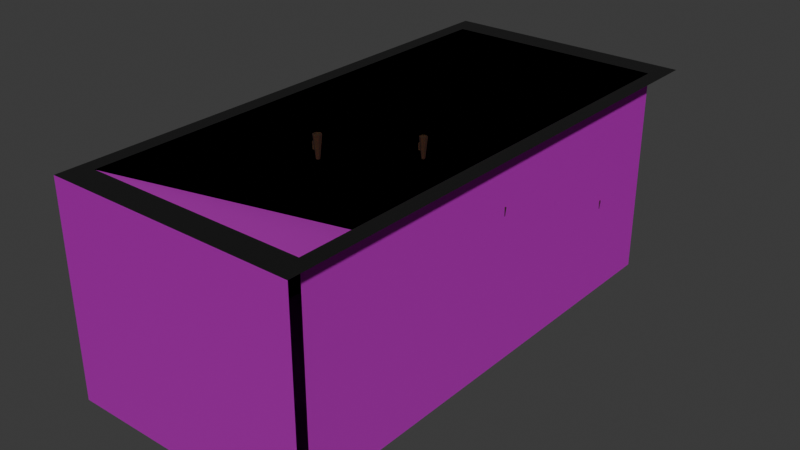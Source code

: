 # Source: dice_box_temple.blend  (saved by Blender 4.0.36; exported with 4.5.12 LTS)
import bpy
from mathutils import Matrix  # noqa: F401  (used for matrix-valued properties, if any)

bpy.ops.wm.read_factory_settings(use_empty=True)
scene = bpy.context.scene
scene.name = 'Scene'

# ---- collections
col_collection = bpy.data.collections.new('Collection'); scene.collection.children.link(col_collection)

# ---- images (referenced by path relative to the original .blend; pixels are not part of the script)
import os
ASSET_DIR = os.environ.get("B2B_ASSET_DIR", "")  # directory of the original .blend (textures are referenced by path, not embedded)
HERE = os.path.dirname(os.path.abspath(__file__))  # packed textures are extracted next to this script under _unpacked/

def load_image(name, relpath, width, height, colorspace="sRGB"):
    """Load a texture the original file referenced (path relative to the .blend, or extracted next to this script)."""
    p = next((c for c in (os.path.join(HERE, relpath), os.path.join(ASSET_DIR, relpath)) if relpath and os.path.exists(c)), "")
    if p:
        img = bpy.data.images.load(p, check_existing=True)
        img.name = name
    else:  # same state as the original file: an image datablock whose file is absent (Cycles renders it pink)
        img = bpy.data.images.new(name, width, height)
        img.source = "FILE"
        img.filepath = "//" + (relpath or name)
    img.colorspace_settings.name = colorspace
    return img
img_stone_wall_occlusion_exr = load_image('stone_wall_occlusion.exr', 'stone_wall_occlusion.exr', 1024, 1024, 'Linear Rec.709')
img_stone_wall_displace_exr = load_image('stone_wall_displace.exr', 'stone_wall_displace.exr', 1024, 1024, 'Linear Rec.709')
img_stone_wall_albedo_png = load_image('stone_wall_albedo.png', 'stone_wall_albedo.png', 1024, 1024, 'sRGB')
img_stone_wall_normal_png = load_image('stone_wall_normal.png', 'stone_wall_normal.png', 1024, 1024, 'sRGB')
img_cracked_dirt_jpg = load_image('cracked_dirt.jpg', 'cracked_dirt.jpg', 1024, 1024, 'sRGB')

# ---- materials (node trees are filled in below, after node groups)
mat_material = bpy.data.materials.new('Material')
mat_material.use_transparent_shadow = False
mat_material_001 = bpy.data.materials.new('Material.001')
mat_material_001.use_transparent_shadow = False
mat_material_002 = bpy.data.materials.new('Material.002')
mat_material_002.use_transparent_shadow = False
mat_material_003 = bpy.data.materials.new('Material.003')
mat_material_003.use_transparent_shadow = False
mat_wallmaterial = bpy.data.materials.new('WallMaterial')
mat_wallmaterial.use_transparent_shadow = False
mat_topmaterial = bpy.data.materials.new('TopMaterial')
mat_topmaterial.use_transparent_shadow = False
mat_slopematerial = bpy.data.materials.new('SlopeMaterial')
mat_slopematerial.use_transparent_shadow = False

# ---- material node trees
mat_material.use_nodes = True; mat_material.node_tree.nodes.clear()
_N = mat_material.node_tree.nodes; _L = mat_material.node_tree.links
n0 = _N.new('ShaderNodeBsdfPrincipled'); n0.name = 'Principled BSDF'; n0.location = (10, 300)
n0.inputs[0].default_value = (0.03282, 0.01177, 0.00137, 1.0)
n0.inputs[2].default_value = 1.0
n0.inputs[3].default_value = 1.45
n0.inputs[8].default_value = 0.3853
n0.inputs[25].default_value = 1.0
n1 = _N.new('ShaderNodeOutputMaterial'); n1.name = 'Material Output'; n1.location = (300, 300)
_L.new(n0.outputs[0], n1.inputs[0])
n1.is_active_output = True
mat_material_001.use_nodes = True; mat_material_001.node_tree.nodes.clear()
_N = mat_material_001.node_tree.nodes; _L = mat_material_001.node_tree.links
n0 = _N.new('ShaderNodeBsdfPrincipled'); n0.name = 'Principled BSDF'; n0.location = (10, 300)
n0.inputs[0].default_value = (0.03282, 0.01177, 0.00137, 1.0)
n0.inputs[2].default_value = 1.0
n0.inputs[3].default_value = 1.45
n0.inputs[8].default_value = 0.3853
n0.inputs[25].default_value = 1.0
n1 = _N.new('ShaderNodeOutputMaterial'); n1.name = 'Material Output'; n1.location = (300, 300)
_L.new(n0.outputs[0], n1.inputs[0])
n1.is_active_output = True
mat_material_002.use_nodes = True; mat_material_002.node_tree.nodes.clear()
_N = mat_material_002.node_tree.nodes; _L = mat_material_002.node_tree.links
n0 = _N.new('ShaderNodeBsdfPrincipled'); n0.name = 'Principled BSDF'; n0.location = (10, 300)
n0.inputs[0].default_value = (0.03282, 0.01177, 0.00137, 1.0)
n0.inputs[2].default_value = 1.0
n0.inputs[3].default_value = 1.45
n0.inputs[8].default_value = 0.3853
n0.inputs[25].default_value = 1.0
n1 = _N.new('ShaderNodeOutputMaterial'); n1.name = 'Material Output'; n1.location = (300, 300)
_L.new(n0.outputs[0], n1.inputs[0])
n1.is_active_output = True
mat_material_003.use_nodes = True; mat_material_003.node_tree.nodes.clear()
_N = mat_material_003.node_tree.nodes; _L = mat_material_003.node_tree.links
n0 = _N.new('ShaderNodeBsdfPrincipled'); n0.name = 'Principled BSDF'; n0.location = (10, 300)
n0.inputs[0].default_value = (0.03282, 0.01177, 0.00137, 1.0)
n0.inputs[2].default_value = 1.0
n0.inputs[3].default_value = 1.45
n0.inputs[8].default_value = 0.3853
n0.inputs[25].default_value = 1.0
n1 = _N.new('ShaderNodeOutputMaterial'); n1.name = 'Material Output'; n1.location = (300, 300)
_L.new(n0.outputs[0], n1.inputs[0])
n1.is_active_output = True
mat_wallmaterial.use_nodes = True; mat_wallmaterial.node_tree.nodes.clear()
_N = mat_wallmaterial.node_tree.nodes; _L = mat_wallmaterial.node_tree.links
n0 = _N.new('ShaderNodeBsdfPrincipled'); n0.name = 'Principled BSDF'; n0.location = (10, 300)
n0.inputs[2].default_value = 1.0
n0.inputs[3].default_value = 1.45
n1 = _N.new('ShaderNodeOutputMaterial'); n1.name = 'Material Output'; n1.location = (799, 320)
n2 = _N.new('ShaderNodeAmbientOcclusion'); n2.name = 'Ambient Occlusion'; n2.location = (83, -139)
n3 = _N.new('ShaderNodeTexImage'); n3.name = 'Image Texture.002'; n3.location = (-228, -227)
n3.image = img_stone_wall_occlusion_exr
n4 = _N.new('ShaderNodeTexImage'); n4.name = 'Image Texture.001'; n4.location = (322, 217)
n4.image = img_stone_wall_displace_exr
n5 = _N.new('ShaderNodeDisplacement'); n5.name = 'Displacement'; n5.location = (604, 226)
n5.inputs[2].default_value = 1.0
n6 = _N.new('ShaderNodeTexImage'); n6.name = 'Image Texture'; n6.location = (-482, 393)
n6.image = img_stone_wall_albedo_png
n7 = _N.new('ShaderNodeTexImage'); n7.name = 'Image Texture.003'; n7.location = (-480, 94)
n7.image = img_stone_wall_normal_png
n8 = _N.new('ShaderNodeNormalMap'); n8.name = 'Normal Map'; n8.location = (-172, 189)
_L.new(n0.outputs[0], n1.inputs[0])
_L.new(n6.outputs[0], n0.inputs[0])
_L.new(n7.outputs[0], n8.inputs[1])
_L.new(n8.outputs[0], n0.inputs[5])
_L.new(n3.outputs[0], n2.inputs[0])
_L.new(n4.outputs[0], n5.inputs[0])
_L.new(n5.outputs[0], n1.inputs[2])
n1.is_active_output = True
mat_topmaterial.use_nodes = True; mat_topmaterial.node_tree.nodes.clear()
_N = mat_topmaterial.node_tree.nodes; _L = mat_topmaterial.node_tree.links
n0 = _N.new('ShaderNodeOutputMaterial'); n0.name = 'Material Output'; n0.location = (300, 300)
n1 = _N.new('ShaderNodeBsdfPrincipled'); n1.name = 'Principled BSDF'; n1.location = (10, 300)
n1.inputs[0].default_value = (0.0, 0.0, 0.0, 1.0)
n1.inputs[2].default_value = 1.0
n1.inputs[3].default_value = 1.45
_L.new(n1.outputs[0], n0.inputs[0])
n0.is_active_output = True
mat_slopematerial.use_nodes = True; mat_slopematerial.node_tree.nodes.clear()
_N = mat_slopematerial.node_tree.nodes; _L = mat_slopematerial.node_tree.links
n0 = _N.new('ShaderNodeBsdfPrincipled'); n0.name = 'Principled BSDF'; n0.location = (10, 300)
n0.inputs[2].default_value = 1.0
n0.inputs[3].default_value = 1.45
n1 = _N.new('ShaderNodeOutputMaterial'); n1.name = 'Material Output'; n1.location = (300, 300)
n2 = _N.new('ShaderNodeTexImage'); n2.name = 'Image Texture'; n2.location = (-451, 302)
n2.image = img_cracked_dirt_jpg
_L.new(n0.outputs[0], n1.inputs[0])
_L.new(n2.outputs[0], n0.inputs[0])
n1.is_active_output = True

# ---- world
world_world = bpy.data.worlds.new('World'); scene.world = world_world
world_world.use_nodes = True; world_world.node_tree.nodes.clear()
_N = world_world.node_tree.nodes; _L = world_world.node_tree.links
n0 = _N.new('ShaderNodeOutputWorld'); n0.name = 'World Output'; n0.location = (300, 300)
n1 = _N.new('ShaderNodeBackground'); n1.name = 'Background'; n1.location = (10, 300)
n1.inputs[0].default_value = (0.05088, 0.05088, 0.05088, 1.0)
_L.new(n1.outputs[0], n0.inputs[0])
n0.is_active_output = True
world_world.color = (0.05088, 0.05088, 0.05088)
world_world.use_sun_shadow = False
world_world.sun_shadow_jitter_overblur = 0.0

# ---- meshes
me_cylinder = bpy.data.meshes.new('Cylinder')
me_cylinder.from_pydata([(0.0, 0.8137, -1.0), (1.077e-06, 0.4353, 1.0), (0.7047, 0.4069, -1.0), (0.377, 0.2177, 1.0), (0.7047, -0.4069, -1.0), (0.377, -0.2177, 1.0), (0.0, -0.8137, -1.0), (1.077e-06, -0.4353, 1.0), (-0.7047, -0.4069, -1.0), (-0.377, -0.2177, 1.0), (-0.7047, 0.4069, -1.0), (-0.377, 0.2177, 1.0), (0.0, 1.0, -1.0), (0.866, 0.5, -1.0), (0.866, -0.5, -1.0), (0.0, -1.0, -1.0), (-0.866, -0.5, -1.0), (-0.866, 0.5, -1.0), (2.577e-08, 0.8137, -0.8918), (0.7047, 0.4069, -0.8918), (0.7047, -0.4069, -0.8918), (2.577e-08, -0.8137, -0.8918), (-0.7047, -0.4069, -0.8918), (-0.7047, 0.4069, -0.8918), (-0.54, -0.3118, 0.3333), (-0.703, -0.4059, -0.3333), (-0.866, -0.1667, -1.0), (-0.866, 0.1667, -1.0), (-0.377, 0.07256, 1.0), (-0.377, -0.07256, 1.0), (-0.54, 0.3118, 0.3333), (-0.703, 0.4059, -0.3333), (-0.703, -0.1353, -0.3333), (-0.703, 0.1353, -0.3333), (-0.54, -0.1039, 0.3333), (-0.54, 0.1039, 0.3333), (-1.641, -0.1353, -0.3), (-1.641, 0.1353, -0.3), (-1.478, -0.1039, 0.3667), (-1.478, 0.1039, 0.3667)], [], [(12, 1, 3, 13), (13, 3, 5, 14), (14, 5, 7, 15), (15, 7, 9, 24, 25, 16), (3, 1, 11, 28, 29, 9, 7, 5), (35, 28, 11, 30), (17, 31, 30, 11, 1, 12), (2, 4, 20, 19), (2, 0, 12, 13), (4, 2, 13, 14), (6, 4, 14, 15), (8, 6, 15, 16), (10, 8, 16, 26, 27, 17), (0, 10, 17, 12), (18, 19, 20, 21, 22, 23), (8, 10, 23, 22), (4, 6, 21, 20), (0, 2, 19, 18), (10, 0, 18, 23), (6, 8, 22, 21), (27, 33, 31, 17), (33, 35, 30, 31), (16, 25, 32, 26), (26, 32, 33, 27), (25, 24, 34, 32), (32, 34, 38, 36), (24, 9, 29, 34), (34, 29, 28, 35), (36, 38, 39, 37), (33, 32, 36, 37), (35, 33, 37, 39), (34, 35, 39, 38)])
_uv = me_cylinder.uv_layers.new(name='UVMap')
_uv.uv.foreach_set('vector', [1.0, 0.5, 1.0, 1.0, 0.8333, 1.0, 0.8333, 0.5, 0.8333, 0.5, 0.8333, 1.0, 0.6667, 1.0, 0.6667, 0.5, 0.6667, 0.5, 0.6667, 1.0, 0.5, 1.0, 0.5, 0.5, 0.5, 0.5, 0.5, 1.0, 0.3333, 1.0, 0.3333, 0.8333, 0.3333, 0.6667, 0.3333, 0.5, 0.4578, 0.37, 0.25, 0.49, 0.04215, 0.37, 0.04215, 0.29, 0.04215, 0.21, 0.04215, 0.13, 0.25, 0.01, 0.4578, 0.13, 0.2222, 0.8333, 0.2222, 1.0, 0.1667, 1.0, 0.1667, 0.8333, 0.1667, 0.5, 0.1667, 0.6667, 0.1667, 0.8333, 0.1667, 1.0, -8.941e-08, 1.0, -8.941e-08, 0.5, 0.9191, 0.3476, 0.9191, 0.1524, 0.9191, 0.1524, 0.9191, 0.3476, 0.9191, 0.3476, 0.75, 0.4453, 0.75, 0.49, 0.9578, 0.37, 0.9191, 0.1524, 0.9191, 0.3476, 0.9578, 0.37, 0.9578, 0.13, 0.75, 0.0547, 0.9191, 0.1524, 0.9578, 0.13, 0.75, 0.01, 0.5809, 0.1524, 0.75, 0.0547, 0.75, 0.01, 0.5422, 0.13, 0.5809, 0.3476, 0.5809, 0.1524, 0.5422, 0.13, 0.5422, 0.21, 0.5422, 0.29, 0.5422, 0.37, 0.75, 0.4453, 0.5809, 0.3476, 0.5422, 0.37, 0.75, 0.49, 0.75, 0.4453, 0.9191, 0.3476, 0.9191, 0.1524, 0.75, 0.0547, 0.5809, 0.1524, 0.5809, 0.3476, 0.5809, 0.1524, 0.5809, 0.3476, 0.5809, 0.3476, 0.5809, 0.1524, 0.9191, 0.1524, 0.75, 0.0547, 0.75, 0.0547, 0.9191, 0.1524, 0.75, 0.4453, 0.9191, 0.3476, 0.9191, 0.3476, 0.75, 0.4453, 0.5809, 0.3476, 0.75, 0.4453, 0.75, 0.4453, 0.5809, 0.3476, 0.75, 0.0547, 0.5809, 0.1524, 0.5809, 0.1524, 0.75, 0.0547, 0.2222, 0.5, 0.2222, 0.6667, 0.1667, 0.6667, 0.1667, 0.5, 0.2222, 0.6667, 0.2222, 0.8333, 0.1667, 0.8333, 0.1667, 0.6667, 0.3333, 0.5, 0.3333, 0.6667, 0.2778, 0.6667, 0.2778, 0.5, 0.2778, 0.5, 0.2778, 0.6667, 0.2222, 0.6667, 0.2222, 0.5, 0.3333, 0.6667, 0.3333, 0.8333, 0.2778, 0.8333, 0.2778, 0.6667, 0.2778, 0.6667, 0.2778, 0.8333, 0.2778, 0.8333, 0.2778, 0.6667, 0.3333, 0.8333, 0.3333, 1.0, 0.2778, 1.0, 0.2778, 0.8333, 0.2778, 0.8333, 0.2778, 1.0, 0.2222, 1.0, 0.2222, 0.8333, 0.2778, 0.6667, 0.2778, 0.8333, 0.2222, 0.8333, 0.2222, 0.6667, 0.2222, 0.6667, 0.2778, 0.6667, 0.2778, 0.6667, 0.2222, 0.6667, 0.2222, 0.8333, 0.2222, 0.6667, 0.2222, 0.6667, 0.2222, 0.8333, 0.2778, 0.8333, 0.2222, 0.8333, 0.2222, 0.8333, 0.2778, 0.8333])
me_cylinder.materials.append(mat_material)
me_cylinder.update()
me_cylinder_001 = bpy.data.meshes.new('Cylinder.001')
me_cylinder_001.from_pydata([(0.0, 0.8137, -1.0), (1.077e-06, 0.4353, 1.0), (0.7047, 0.4069, -1.0), (0.377, 0.2177, 1.0), (0.7047, -0.4069, -1.0), (0.377, -0.2177, 1.0), (0.0, -0.8137, -1.0), (1.077e-06, -0.4353, 1.0), (-0.7047, -0.4069, -1.0), (-0.377, -0.2177, 1.0), (-0.7047, 0.4069, -1.0), (-0.377, 0.2177, 1.0), (0.0, 1.0, -1.0), (0.866, 0.5, -1.0), (0.866, -0.5, -1.0), (0.0, -1.0, -1.0), (-0.866, -0.5, -1.0), (-0.866, 0.5, -1.0), (2.577e-08, 0.8137, -0.8918), (0.7047, 0.4069, -0.8918), (0.7047, -0.4069, -0.8918), (2.577e-08, -0.8137, -0.8918), (-0.7047, -0.4069, -0.8918), (-0.7047, 0.4069, -0.8918), (-0.54, -0.3118, 0.3333), (-0.703, -0.4059, -0.3333), (-0.866, -0.1667, -1.0), (-0.866, 0.1667, -1.0), (-0.377, 0.07256, 1.0), (-0.377, -0.07256, 1.0), (-0.54, 0.3118, 0.3333), (-0.703, 0.4059, -0.3333), (-0.703, -0.1353, -0.3333), (-0.703, 0.1353, -0.3333), (-0.54, -0.1039, 0.3333), (-0.54, 0.1039, 0.3333), (-1.641, -0.1353, -0.3), (-1.641, 0.1353, -0.3), (-1.478, -0.1039, 0.3667), (-1.478, 0.1039, 0.3667)], [], [(12, 1, 3, 13), (13, 3, 5, 14), (14, 5, 7, 15), (15, 7, 9, 24, 25, 16), (3, 1, 11, 28, 29, 9, 7, 5), (35, 28, 11, 30), (17, 31, 30, 11, 1, 12), (2, 4, 20, 19), (2, 0, 12, 13), (4, 2, 13, 14), (6, 4, 14, 15), (8, 6, 15, 16), (10, 8, 16, 26, 27, 17), (0, 10, 17, 12), (18, 19, 20, 21, 22, 23), (8, 10, 23, 22), (4, 6, 21, 20), (0, 2, 19, 18), (10, 0, 18, 23), (6, 8, 22, 21), (27, 33, 31, 17), (33, 35, 30, 31), (16, 25, 32, 26), (26, 32, 33, 27), (25, 24, 34, 32), (32, 34, 38, 36), (24, 9, 29, 34), (34, 29, 28, 35), (36, 38, 39, 37), (33, 32, 36, 37), (35, 33, 37, 39), (34, 35, 39, 38)])
_uv = me_cylinder_001.uv_layers.new(name='UVMap')
_uv.uv.foreach_set('vector', [1.0, 0.5, 1.0, 1.0, 0.8333, 1.0, 0.8333, 0.5, 0.8333, 0.5, 0.8333, 1.0, 0.6667, 1.0, 0.6667, 0.5, 0.6667, 0.5, 0.6667, 1.0, 0.5, 1.0, 0.5, 0.5, 0.5, 0.5, 0.5, 1.0, 0.3333, 1.0, 0.3333, 0.8333, 0.3333, 0.6667, 0.3333, 0.5, 0.4578, 0.37, 0.25, 0.49, 0.04215, 0.37, 0.04215, 0.29, 0.04215, 0.21, 0.04215, 0.13, 0.25, 0.01, 0.4578, 0.13, 0.2222, 0.8333, 0.2222, 1.0, 0.1667, 1.0, 0.1667, 0.8333, 0.1667, 0.5, 0.1667, 0.6667, 0.1667, 0.8333, 0.1667, 1.0, -8.941e-08, 1.0, -8.941e-08, 0.5, 0.9191, 0.3476, 0.9191, 0.1524, 0.9191, 0.1524, 0.9191, 0.3476, 0.9191, 0.3476, 0.75, 0.4453, 0.75, 0.49, 0.9578, 0.37, 0.9191, 0.1524, 0.9191, 0.3476, 0.9578, 0.37, 0.9578, 0.13, 0.75, 0.0547, 0.9191, 0.1524, 0.9578, 0.13, 0.75, 0.01, 0.5809, 0.1524, 0.75, 0.0547, 0.75, 0.01, 0.5422, 0.13, 0.5809, 0.3476, 0.5809, 0.1524, 0.5422, 0.13, 0.5422, 0.21, 0.5422, 0.29, 0.5422, 0.37, 0.75, 0.4453, 0.5809, 0.3476, 0.5422, 0.37, 0.75, 0.49, 0.75, 0.4453, 0.9191, 0.3476, 0.9191, 0.1524, 0.75, 0.0547, 0.5809, 0.1524, 0.5809, 0.3476, 0.5809, 0.1524, 0.5809, 0.3476, 0.5809, 0.3476, 0.5809, 0.1524, 0.9191, 0.1524, 0.75, 0.0547, 0.75, 0.0547, 0.9191, 0.1524, 0.75, 0.4453, 0.9191, 0.3476, 0.9191, 0.3476, 0.75, 0.4453, 0.5809, 0.3476, 0.75, 0.4453, 0.75, 0.4453, 0.5809, 0.3476, 0.75, 0.0547, 0.5809, 0.1524, 0.5809, 0.1524, 0.75, 0.0547, 0.2222, 0.5, 0.2222, 0.6667, 0.1667, 0.6667, 0.1667, 0.5, 0.2222, 0.6667, 0.2222, 0.8333, 0.1667, 0.8333, 0.1667, 0.6667, 0.3333, 0.5, 0.3333, 0.6667, 0.2778, 0.6667, 0.2778, 0.5, 0.2778, 0.5, 0.2778, 0.6667, 0.2222, 0.6667, 0.2222, 0.5, 0.3333, 0.6667, 0.3333, 0.8333, 0.2778, 0.8333, 0.2778, 0.6667, 0.2778, 0.6667, 0.2778, 0.8333, 0.2778, 0.8333, 0.2778, 0.6667, 0.3333, 0.8333, 0.3333, 1.0, 0.2778, 1.0, 0.2778, 0.8333, 0.2778, 0.8333, 0.2778, 1.0, 0.2222, 1.0, 0.2222, 0.8333, 0.2778, 0.6667, 0.2778, 0.8333, 0.2222, 0.8333, 0.2222, 0.6667, 0.2222, 0.6667, 0.2778, 0.6667, 0.2778, 0.6667, 0.2222, 0.6667, 0.2222, 0.8333, 0.2222, 0.6667, 0.2222, 0.6667, 0.2222, 0.8333, 0.2778, 0.8333, 0.2222, 0.8333, 0.2222, 0.8333, 0.2778, 0.8333])
me_cylinder_001.materials.append(mat_material_001)
me_cylinder_001.update()
me_cylinder_002 = bpy.data.meshes.new('Cylinder.002')
me_cylinder_002.from_pydata([(0.0, 0.8137, -1.0), (1.077e-06, 0.4353, 1.0), (0.7047, 0.4069, -1.0), (0.377, 0.2177, 1.0), (0.7047, -0.4069, -1.0), (0.377, -0.2177, 1.0), (0.0, -0.8137, -1.0), (1.077e-06, -0.4353, 1.0), (-0.7047, -0.4069, -1.0), (-0.377, -0.2177, 1.0), (-0.7047, 0.4069, -1.0), (-0.377, 0.2177, 1.0), (0.0, 1.0, -1.0), (0.866, 0.5, -1.0), (0.866, -0.5, -1.0), (0.0, -1.0, -1.0), (-0.866, -0.5, -1.0), (-0.866, 0.5, -1.0), (2.577e-08, 0.8137, -0.8918), (0.7047, 0.4069, -0.8918), (0.7047, -0.4069, -0.8918), (2.577e-08, -0.8137, -0.8918), (-0.7047, -0.4069, -0.8918), (-0.7047, 0.4069, -0.8918), (-0.54, -0.3118, 0.3333), (-0.703, -0.4059, -0.3333), (-0.866, -0.1667, -1.0), (-0.866, 0.1667, -1.0), (-0.377, 0.07256, 1.0), (-0.377, -0.07256, 1.0), (-0.54, 0.3118, 0.3333), (-0.703, 0.4059, -0.3333), (-0.703, -0.1353, -0.3333), (-0.703, 0.1353, -0.3333), (-0.54, -0.1039, 0.3333), (-0.54, 0.1039, 0.3333), (-1.641, -0.1353, -0.3), (-1.641, 0.1353, -0.3), (-1.478, -0.1039, 0.3667), (-1.478, 0.1039, 0.3667)], [], [(12, 1, 3, 13), (13, 3, 5, 14), (14, 5, 7, 15), (15, 7, 9, 24, 25, 16), (3, 1, 11, 28, 29, 9, 7, 5), (35, 28, 11, 30), (17, 31, 30, 11, 1, 12), (2, 4, 20, 19), (2, 0, 12, 13), (4, 2, 13, 14), (6, 4, 14, 15), (8, 6, 15, 16), (10, 8, 16, 26, 27, 17), (0, 10, 17, 12), (18, 19, 20, 21, 22, 23), (8, 10, 23, 22), (4, 6, 21, 20), (0, 2, 19, 18), (10, 0, 18, 23), (6, 8, 22, 21), (27, 33, 31, 17), (33, 35, 30, 31), (16, 25, 32, 26), (26, 32, 33, 27), (25, 24, 34, 32), (32, 34, 38, 36), (24, 9, 29, 34), (34, 29, 28, 35), (36, 38, 39, 37), (33, 32, 36, 37), (35, 33, 37, 39), (34, 35, 39, 38)])
_uv = me_cylinder_002.uv_layers.new(name='UVMap')
_uv.uv.foreach_set('vector', [1.0, 0.5, 1.0, 1.0, 0.8333, 1.0, 0.8333, 0.5, 0.8333, 0.5, 0.8333, 1.0, 0.6667, 1.0, 0.6667, 0.5, 0.6667, 0.5, 0.6667, 1.0, 0.5, 1.0, 0.5, 0.5, 0.5, 0.5, 0.5, 1.0, 0.3333, 1.0, 0.3333, 0.8333, 0.3333, 0.6667, 0.3333, 0.5, 0.4578, 0.37, 0.25, 0.49, 0.04215, 0.37, 0.04215, 0.29, 0.04215, 0.21, 0.04215, 0.13, 0.25, 0.01, 0.4578, 0.13, 0.2222, 0.8333, 0.2222, 1.0, 0.1667, 1.0, 0.1667, 0.8333, 0.1667, 0.5, 0.1667, 0.6667, 0.1667, 0.8333, 0.1667, 1.0, -8.941e-08, 1.0, -8.941e-08, 0.5, 0.9191, 0.3476, 0.9191, 0.1524, 0.9191, 0.1524, 0.9191, 0.3476, 0.9191, 0.3476, 0.75, 0.4453, 0.75, 0.49, 0.9578, 0.37, 0.9191, 0.1524, 0.9191, 0.3476, 0.9578, 0.37, 0.9578, 0.13, 0.75, 0.0547, 0.9191, 0.1524, 0.9578, 0.13, 0.75, 0.01, 0.5809, 0.1524, 0.75, 0.0547, 0.75, 0.01, 0.5422, 0.13, 0.5809, 0.3476, 0.5809, 0.1524, 0.5422, 0.13, 0.5422, 0.21, 0.5422, 0.29, 0.5422, 0.37, 0.75, 0.4453, 0.5809, 0.3476, 0.5422, 0.37, 0.75, 0.49, 0.75, 0.4453, 0.9191, 0.3476, 0.9191, 0.1524, 0.75, 0.0547, 0.5809, 0.1524, 0.5809, 0.3476, 0.5809, 0.1524, 0.5809, 0.3476, 0.5809, 0.3476, 0.5809, 0.1524, 0.9191, 0.1524, 0.75, 0.0547, 0.75, 0.0547, 0.9191, 0.1524, 0.75, 0.4453, 0.9191, 0.3476, 0.9191, 0.3476, 0.75, 0.4453, 0.5809, 0.3476, 0.75, 0.4453, 0.75, 0.4453, 0.5809, 0.3476, 0.75, 0.0547, 0.5809, 0.1524, 0.5809, 0.1524, 0.75, 0.0547, 0.2222, 0.5, 0.2222, 0.6667, 0.1667, 0.6667, 0.1667, 0.5, 0.2222, 0.6667, 0.2222, 0.8333, 0.1667, 0.8333, 0.1667, 0.6667, 0.3333, 0.5, 0.3333, 0.6667, 0.2778, 0.6667, 0.2778, 0.5, 0.2778, 0.5, 0.2778, 0.6667, 0.2222, 0.6667, 0.2222, 0.5, 0.3333, 0.6667, 0.3333, 0.8333, 0.2778, 0.8333, 0.2778, 0.6667, 0.2778, 0.6667, 0.2778, 0.8333, 0.2778, 0.8333, 0.2778, 0.6667, 0.3333, 0.8333, 0.3333, 1.0, 0.2778, 1.0, 0.2778, 0.8333, 0.2778, 0.8333, 0.2778, 1.0, 0.2222, 1.0, 0.2222, 0.8333, 0.2778, 0.6667, 0.2778, 0.8333, 0.2222, 0.8333, 0.2222, 0.6667, 0.2222, 0.6667, 0.2778, 0.6667, 0.2778, 0.6667, 0.2222, 0.6667, 0.2222, 0.8333, 0.2222, 0.6667, 0.2222, 0.6667, 0.2222, 0.8333, 0.2778, 0.8333, 0.2222, 0.8333, 0.2222, 0.8333, 0.2778, 0.8333])
me_cylinder_002.materials.append(mat_material_002)
me_cylinder_002.update()
me_cylinder_003 = bpy.data.meshes.new('Cylinder.003')
me_cylinder_003.from_pydata([(0.0, 0.8137, -1.0), (1.077e-06, 0.4353, 1.0), (0.7047, 0.4069, -1.0), (0.377, 0.2177, 1.0), (0.7047, -0.4069, -1.0), (0.377, -0.2177, 1.0), (0.0, -0.8137, -1.0), (1.077e-06, -0.4353, 1.0), (-0.7047, -0.4069, -1.0), (-0.377, -0.2177, 1.0), (-0.7047, 0.4069, -1.0), (-0.377, 0.2177, 1.0), (0.0, 1.0, -1.0), (0.866, 0.5, -1.0), (0.866, -0.5, -1.0), (0.0, -1.0, -1.0), (-0.866, -0.5, -1.0), (-0.866, 0.5, -1.0), (2.577e-08, 0.8137, -0.8918), (0.7047, 0.4069, -0.8918), (0.7047, -0.4069, -0.8918), (2.577e-08, -0.8137, -0.8918), (-0.7047, -0.4069, -0.8918), (-0.7047, 0.4069, -0.8918), (-0.54, -0.3118, 0.3333), (-0.703, -0.4059, -0.3333), (-0.866, -0.1667, -1.0), (-0.866, 0.1667, -1.0), (-0.377, 0.07256, 1.0), (-0.377, -0.07256, 1.0), (-0.54, 0.3118, 0.3333), (-0.703, 0.4059, -0.3333), (-0.703, -0.1353, -0.3333), (-0.703, 0.1353, -0.3333), (-0.54, -0.1039, 0.3333), (-0.54, 0.1039, 0.3333), (-1.641, -0.1353, -0.3), (-1.641, 0.1353, -0.3), (-1.478, -0.1039, 0.3667), (-1.478, 0.1039, 0.3667)], [], [(12, 1, 3, 13), (13, 3, 5, 14), (14, 5, 7, 15), (15, 7, 9, 24, 25, 16), (3, 1, 11, 28, 29, 9, 7, 5), (35, 28, 11, 30), (17, 31, 30, 11, 1, 12), (2, 4, 20, 19), (2, 0, 12, 13), (4, 2, 13, 14), (6, 4, 14, 15), (8, 6, 15, 16), (10, 8, 16, 26, 27, 17), (0, 10, 17, 12), (18, 19, 20, 21, 22, 23), (8, 10, 23, 22), (4, 6, 21, 20), (0, 2, 19, 18), (10, 0, 18, 23), (6, 8, 22, 21), (27, 33, 31, 17), (33, 35, 30, 31), (16, 25, 32, 26), (26, 32, 33, 27), (25, 24, 34, 32), (32, 34, 38, 36), (24, 9, 29, 34), (34, 29, 28, 35), (36, 38, 39, 37), (33, 32, 36, 37), (35, 33, 37, 39), (34, 35, 39, 38)])
_uv = me_cylinder_003.uv_layers.new(name='UVMap')
_uv.uv.foreach_set('vector', [1.0, 0.5, 1.0, 1.0, 0.8333, 1.0, 0.8333, 0.5, 0.8333, 0.5, 0.8333, 1.0, 0.6667, 1.0, 0.6667, 0.5, 0.6667, 0.5, 0.6667, 1.0, 0.5, 1.0, 0.5, 0.5, 0.5, 0.5, 0.5, 1.0, 0.3333, 1.0, 0.3333, 0.8333, 0.3333, 0.6667, 0.3333, 0.5, 0.4578, 0.37, 0.25, 0.49, 0.04215, 0.37, 0.04215, 0.29, 0.04215, 0.21, 0.04215, 0.13, 0.25, 0.01, 0.4578, 0.13, 0.2222, 0.8333, 0.2222, 1.0, 0.1667, 1.0, 0.1667, 0.8333, 0.1667, 0.5, 0.1667, 0.6667, 0.1667, 0.8333, 0.1667, 1.0, -8.941e-08, 1.0, -8.941e-08, 0.5, 0.9191, 0.3476, 0.9191, 0.1524, 0.9191, 0.1524, 0.9191, 0.3476, 0.9191, 0.3476, 0.75, 0.4453, 0.75, 0.49, 0.9578, 0.37, 0.9191, 0.1524, 0.9191, 0.3476, 0.9578, 0.37, 0.9578, 0.13, 0.75, 0.0547, 0.9191, 0.1524, 0.9578, 0.13, 0.75, 0.01, 0.5809, 0.1524, 0.75, 0.0547, 0.75, 0.01, 0.5422, 0.13, 0.5809, 0.3476, 0.5809, 0.1524, 0.5422, 0.13, 0.5422, 0.21, 0.5422, 0.29, 0.5422, 0.37, 0.75, 0.4453, 0.5809, 0.3476, 0.5422, 0.37, 0.75, 0.49, 0.75, 0.4453, 0.9191, 0.3476, 0.9191, 0.1524, 0.75, 0.0547, 0.5809, 0.1524, 0.5809, 0.3476, 0.5809, 0.1524, 0.5809, 0.3476, 0.5809, 0.3476, 0.5809, 0.1524, 0.9191, 0.1524, 0.75, 0.0547, 0.75, 0.0547, 0.9191, 0.1524, 0.75, 0.4453, 0.9191, 0.3476, 0.9191, 0.3476, 0.75, 0.4453, 0.5809, 0.3476, 0.75, 0.4453, 0.75, 0.4453, 0.5809, 0.3476, 0.75, 0.0547, 0.5809, 0.1524, 0.5809, 0.1524, 0.75, 0.0547, 0.2222, 0.5, 0.2222, 0.6667, 0.1667, 0.6667, 0.1667, 0.5, 0.2222, 0.6667, 0.2222, 0.8333, 0.1667, 0.8333, 0.1667, 0.6667, 0.3333, 0.5, 0.3333, 0.6667, 0.2778, 0.6667, 0.2778, 0.5, 0.2778, 0.5, 0.2778, 0.6667, 0.2222, 0.6667, 0.2222, 0.5, 0.3333, 0.6667, 0.3333, 0.8333, 0.2778, 0.8333, 0.2778, 0.6667, 0.2778, 0.6667, 0.2778, 0.8333, 0.2778, 0.8333, 0.2778, 0.6667, 0.3333, 0.8333, 0.3333, 1.0, 0.2778, 1.0, 0.2778, 0.8333, 0.2778, 0.8333, 0.2778, 1.0, 0.2222, 1.0, 0.2222, 0.8333, 0.2778, 0.6667, 0.2778, 0.8333, 0.2222, 0.8333, 0.2222, 0.6667, 0.2222, 0.6667, 0.2778, 0.6667, 0.2778, 0.6667, 0.2222, 0.6667, 0.2222, 0.8333, 0.2222, 0.6667, 0.2222, 0.6667, 0.2222, 0.8333, 0.2778, 0.8333, 0.2222, 0.8333, 0.2222, 0.8333, 0.2778, 0.8333])
me_cylinder_003.materials.append(mat_material_003)
me_cylinder_003.update()
me_cube_001 = bpy.data.meshes.new('Cube.001')
me_cube_001.from_pydata([(-2.398, -5.0, -2.0), (-2.098, -4.5, -1.95), (-2.398, -5.0, 2.0), (-2.098, 4.5, -1.95), (-2.398, 5.0, 2.0), (2.398, -5.0, -2.0), (2.098, -4.5, -1.95), (2.398, -5.0, 2.0), (2.098, 4.5, -1.95), (2.398, 5.0, 2.0), (2.098, 4.5, 2.0), (-2.098, 4.5, 2.0), (-2.098, -4.5, 2.0), (2.098, -4.5, 2.0), (-2.098, -4.5, -1.95), (-2.098, 4.5, -1.95), (2.098, -4.5, -1.95), (2.098, 4.5, -1.95), (2.098, 4.5, 2.0), (-2.098, 4.5, 2.0), (-2.098, -4.5, 2.0), (2.098, -4.5, 2.0), (2.108, -4.5, -1.95), (2.108, 4.5, -1.95), (2.108, 4.5, 2.0), (2.108, -4.5, 2.0), (-2.108, -4.5, -1.95), (-2.108, 4.5, -1.95), (-2.108, 4.5, 2.0), (-2.108, -4.5, 2.0), (-2.098, 4.51, -1.95), (2.098, 4.51, -1.95), (2.098, 4.51, 2.0), (-2.098, 4.51, 2.0)], [], [(5, 7, 2, 0), (12, 2, 7, 13), (13, 7, 9, 4, 2, 12, 11, 10), (12, 1, 3, 11), (11, 3, 8, 10), (8, 6, 13, 10), (3, 1, 6, 8), (20, 14, 15, 19), (19, 15, 17, 18), (17, 16, 21, 18), (23, 24, 25, 22), (29, 28, 27, 26), (33, 32, 31, 30)])
me_cube_001.polygons.foreach_set('material_index', [0, 1, 1, 0, 0, 0, 2, 0, 0, 0, 0, 0, 0])
_uv = me_cube_001.uv_layers.new(name='UVMap')
_uv.uv.foreach_set('vector', [1.524, 0.01221, 1.524, 1.004, 0.3343, 1.004, 0.3343, 0.01221, 0.01665, 0.02778, 0.0, 0.0, 0.2664, 0.0, 0.2498, 0.02778, 0.2498, 0.02778, 0.2664, 0.0, 0.2664, 0.5556, 0.0, 0.5556, 0.0, 0.0, 0.01665, 0.02778, 0.01665, 0.5278, 0.2498, 0.5278, 0.3486, 0.3922, 0.5207, 0.3922, 0.5207, 0.7843, 0.3486, 0.7843, 0.6928, 0.3922, 0.8649, 0.3922, 0.8649, 0.6972, 0.6928, 0.6972, 0.6928, 0.3922, 0.6928, 0.7843, 0.5207, 0.7843, 0.5207, 0.3922, 0.2664, 0.5, 0.2664, 0.0, 0.4996, 0.0, 0.4996, 0.5, -1.929, 0.9279, -1.929, 0.06042, 0.04793, 0.06042, 0.04793, 0.9279, 0.05585, 0.9248, 0.05585, 0.05736, 0.9774, 0.05736, 0.9774, 0.9248, 0.9725, 0.05756, 2.949, 0.05756, 2.949, 0.925, 0.9725, 0.925, 0.4859, 1.0, 0.2664, 1.0, 0.2664, 0.5, 0.4859, 0.5, 0.9692, 0.7028, 0.4692, 0.7028, 0.4692, 0.4833, 0.9692, 0.4833, 0.7053, 0.9663, 0.7053, 0.7331, 0.9248, 0.7331, 0.9248, 0.9663])
me_cube_001.materials.append(mat_wallmaterial)
me_cube_001.materials.append(mat_topmaterial)
me_cube_001.materials.append(mat_slopematerial)
me_cube_001.materials.append(None)
me_cube_001.update()
me_plane = bpy.data.meshes.new('Plane')
me_plane.from_pydata([(-2.098, -4.504, 2.0), (2.098, -4.504, 2.0), (-2.098, 2.424, -2.0), (2.098, 2.424, -2.0)], [], [(0, 1, 3, 2)])
_uv = me_plane.uv_layers.new(name='UVMap')
_uv.uv.foreach_set('vector', [0.0, 0.4357, 0.305, 0.4357, 0.305, 0.7843, 0.0, 0.7843])
me_plane.materials.append(mat_slopematerial)
me_plane.materials.append(mat_wallmaterial)
me_plane.materials.append(mat_topmaterial)
me_plane.update()

# ---- objects
ob_torch_001 = bpy.data.objects.new('Torch.001', me_cylinder)
ob_torch_002 = bpy.data.objects.new('Torch.002', me_cylinder_001)
ob_torch_003 = bpy.data.objects.new('Torch.003', me_cylinder_002)
ob_torch_004 = bpy.data.objects.new('Torch.004', me_cylinder_003)
ob_dicebox_col = bpy.data.objects.new('DiceBox-col', me_cube_001)
ob_boxslope_col = bpy.data.objects.new('BoxSlope-col', me_plane)

# ---- transforms, parenting, visibility, modifiers, constraints
ob_torch_001.location = (-1.974, 0.0636, 0.9095)
ob_torch_001.scale = (0.09289, 0.09289, -0.2435)
ob_torch_002.location = (-1.974, 3.106, -0.1104)
ob_torch_002.scale = (0.09289, 0.09289, -0.2435)
ob_torch_003.location = (1.971, 3.106, -0.1104)
ob_torch_003.rotation_euler = (-9.425, -9.425, -6.283)
ob_torch_003.scale = (0.09289, 0.09289, -0.2435)
ob_torch_004.location = (1.971, 0.0636, 0.9095)
ob_torch_004.rotation_euler = (-9.425, -9.425, -6.283)
ob_torch_004.scale = (0.09289, 0.09289, -0.2435)
ob_dicebox_col.location = (0.0, 0.0, 0.0)
ob_boxslope_col.location = (0.0, 0.0, 0.0)

# ---- collection membership
scene.collection.objects.link(ob_torch_001)
scene.collection.objects.link(ob_torch_002)
scene.collection.objects.link(ob_torch_003)
scene.collection.objects.link(ob_torch_004)
col_collection.objects.link(ob_dicebox_col)
col_collection.objects.link(ob_boxslope_col)

# ---- scene / render settings (as saved in the file)
scene.frame_start = 1; scene.frame_end = 250; scene.frame_set(1)
scene.render.engine = 'BLENDER_EEVEE_NEXT'
scene.cycles.sampling_pattern = 'TABULATED_SOBOL'
bpy.context.view_layer.update()

# ---- added for rendering (the .blend has no active camera and no usable light): camera, sun
cam_auto = bpy.data.cameras.new('AutoCamera')
cam_auto.lens = 50.0
cam_auto.sensor_width = 36.0
cam_auto.clip_end = 1000.0
ob_auto_camera = bpy.data.objects.new('AutoCamera', cam_auto)
scene.collection.objects.link(ob_auto_camera)
ob_auto_camera.location = (10.9082, -13.0898, 8.72656)
ob_auto_camera.rotation_euler = (1.09748, -7.21219e-08, 0.694738)
scene.camera = ob_auto_camera
light_auto_sun = bpy.data.lights.new('AutoSun', 'SUN')
light_auto_sun.energy = 3.0
light_auto_sun.angle = 0.0523599
ob_auto_sun = bpy.data.objects.new('AutoSun', light_auto_sun)
scene.collection.objects.link(ob_auto_sun)
ob_auto_sun.rotation_euler = (0.872665, 0.174533, 0.523599)
bpy.context.view_layer.update()
